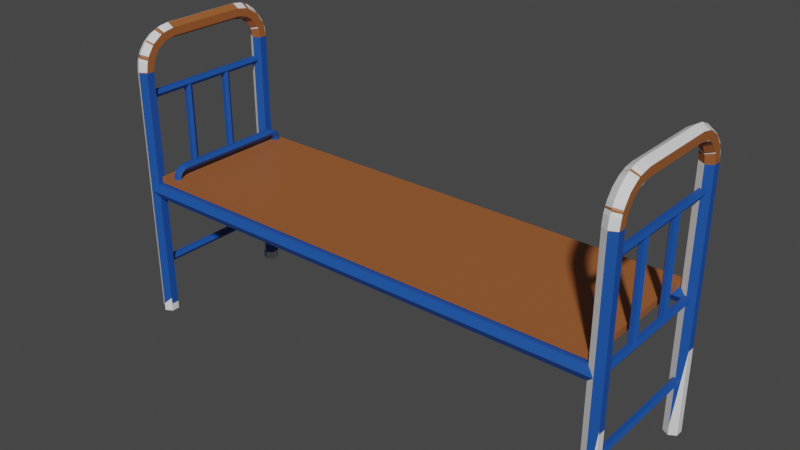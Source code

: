 # Source: Bed.blend  (saved by Blender 2.91.10; exported with 4.5.12 LTS)
import bpy
from mathutils import Matrix  # noqa: F401  (used for matrix-valued properties, if any)

bpy.ops.wm.read_factory_settings(use_empty=True)
scene = bpy.context.scene
scene.name = 'Scene'

# ---- collections
col_collection = bpy.data.collections.new('Collection'); scene.collection.children.link(col_collection)

# ---- materials (node trees are filled in below, after node groups)
mat_material_003 = bpy.data.materials.new('Material.003')
mat_material_003.use_transparent_shadow = False
mat_material_002 = bpy.data.materials.new('Material.002')
mat_material_002.use_transparent_shadow = False

# ---- material node trees
mat_material_003.use_nodes = True; mat_material_003.node_tree.nodes.clear()
_N = mat_material_003.node_tree.nodes; _L = mat_material_003.node_tree.links
n0 = _N.new('ShaderNodeBsdfPrincipled'); n0.name = 'Principled BSDF'; n0.location = (10, 300)
n0.distribution = 'GGX'
n0.subsurface_method = 'BURLEY'
n0.inputs[0].default_value = (0.3395, 0.1076, 0.02997, 1.0)
n0.inputs[3].default_value = 1.45
n0.inputs[27].default_value = (0.0, 0.0, 0.0, 1.0)
n0.inputs[28].default_value = 1.0
n1 = _N.new('ShaderNodeOutputMaterial'); n1.name = 'Material Output'; n1.location = (300, 300)
_L.new(n0.outputs[0], n1.inputs[0])
n1.is_active_output = True
mat_material_002.use_nodes = True; mat_material_002.node_tree.nodes.clear()
_N = mat_material_002.node_tree.nodes; _L = mat_material_002.node_tree.links
n0 = _N.new('ShaderNodeBsdfPrincipled'); n0.name = 'Principled BSDF'; n0.location = (10, 300)
n0.distribution = 'GGX'
n0.subsurface_method = 'BURLEY'
n0.inputs[0].default_value = (0.009455, 0.0774, 0.3686, 1.0)
n0.inputs[3].default_value = 1.45
n0.inputs[27].default_value = (0.0, 0.0, 0.0, 1.0)
n0.inputs[28].default_value = 1.0
n1 = _N.new('ShaderNodeOutputMaterial'); n1.name = 'Material Output'; n1.location = (300, 300)
_L.new(n0.outputs[0], n1.inputs[0])
n1.is_active_output = True

# ---- world
world_world = bpy.data.worlds.new('World'); scene.world = world_world
world_world.use_nodes = True; world_world.node_tree.nodes.clear()
_N = world_world.node_tree.nodes; _L = world_world.node_tree.links
n0 = _N.new('ShaderNodeOutputWorld'); n0.name = 'World Output'; n0.location = (300, 300)
n1 = _N.new('ShaderNodeBackground'); n1.name = 'Background'; n1.location = (10, 300)
n1.inputs[0].default_value = (0.05088, 0.05088, 0.05088, 1.0)
_L.new(n1.outputs[0], n0.inputs[0])
n0.is_active_output = True
world_world.color = (0.05088, 0.05088, 0.05088)
world_world.use_sun_shadow = False
world_world.sun_shadow_jitter_overblur = 0.0

# ---- meshes
me_cube_001 = bpy.data.meshes.new('Cube.001')
me_cube_001.from_pydata([(-3.0, -1.0, 0.9), (-3.0, -1.0, 0.94), (-3.0, -0.1, 0.9), (-3.0, -0.1, 0.94), (0.0, -1.0, 0.9), (0.0, -1.0, 0.94), (0.0, -0.1, 0.9), (0.0, -0.1, 0.94)], [], [(0, 1, 3, 2), (2, 3, 7, 6), (6, 7, 5, 4), (4, 5, 1, 0), (2, 6, 4, 0), (7, 3, 1, 5)])
_uv = me_cube_001.uv_layers.new(name='UVMap')
_uv.uv.foreach_set('vector', [0.375, 0.0, 0.625, 0.0, 0.625, 0.25, 0.375, 0.25, 0.375, 0.25, 0.625, 0.25, 0.625, 0.5, 0.375, 0.5, 0.375, 0.5, 0.625, 0.5, 0.625, 0.75, 0.375, 0.75, 0.375, 0.75, 0.625, 0.75, 0.625, 1.0, 0.375, 1.0, 0.125, 0.5, 0.375, 0.5, 0.375, 0.75, 0.125, 0.75, 0.625, 0.5, 0.875, 0.5, 0.875, 0.75, 0.625, 0.75])
me_cube_001.materials.append(mat_material_003)
me_cube_001.use_remesh_fix_poles = True
me_cube_001.use_remesh_preserve_attributes = False
me_cube_001.use_mirror_vertex_groups = False
me_cube_001.update()
me_cylinder = bpy.data.meshes.new('Cylinder')
me_cylinder.from_pydata([(1.149e-05, 1.0, -60.0), (-1.947e-07, 1.0, 2.0), (0.866, 0.5, -60.0), (0.866, 0.5, 2.0), (0.866, -0.5, -60.0), (0.866, -0.5, 2.0), (1.14e-05, -1.0, -60.0), (-2.821e-07, -1.0, 2.0), (-0.866, -0.5, -60.0), (-0.866, -0.5, 2.0), (-0.866, 0.5, -60.0), (-0.866, 0.5, 2.0)], [], [(0, 1, 3, 2), (2, 3, 5, 4), (4, 5, 7, 6), (6, 7, 9, 8), (3, 1, 11, 9, 7, 5), (8, 9, 11, 10), (10, 11, 1, 0), (0, 2, 4, 6, 8, 10)])
_uv = me_cylinder.uv_layers.new(name='UVMap')
_uv.uv.foreach_set('vector', [1.0, 0.5, 1.0, 1.0, 0.8333, 1.0, 0.8333, 0.5, 0.8333, 0.5, 0.8333, 1.0, 0.6667, 1.0, 0.6667, 0.5, 0.6667, 0.5, 0.6667, 1.0, 0.5, 1.0, 0.5, 0.5, 0.5, 0.5, 0.5, 1.0, 0.3333, 1.0, 0.3333, 0.5, 0.4578, 0.37, 0.25, 0.49, 0.04215, 0.37, 0.04215, 0.13, 0.25, 0.01, 0.4578, 0.13, 0.3333, 0.5, 0.3333, 1.0, 0.1667, 1.0, 0.1667, 0.5, 0.1667, 0.5, 0.1667, 1.0, -8.941e-08, 1.0, -8.941e-08, 0.5, 0.75, 0.49, 0.9578, 0.37, 0.9578, 0.13, 0.75, 0.01, 0.5422, 0.13, 0.5422, 0.37])
me_cylinder.materials.append(mat_material_002)
me_cylinder.use_remesh_fix_poles = True
me_cylinder.use_remesh_preserve_attributes = False
me_cylinder.use_mirror_vertex_groups = False
me_cylinder.update()
me_cylinder_001 = bpy.data.meshes.new('Cylinder.001')
me_cylinder_001.from_pydata([(1.149e-05, 1.0, -60.0), (-1.947e-07, 1.0, 2.0), (0.866, 0.5, -60.0), (0.866, 0.5, 2.0), (0.866, -0.5, -60.0), (0.866, -0.5, 2.0), (1.14e-05, -1.0, -60.0), (-2.821e-07, -1.0, 2.0), (-0.866, -0.5, -60.0), (-0.866, -0.5, 2.0), (-0.866, 0.5, -60.0), (-0.866, 0.5, 2.0)], [], [(0, 1, 3, 2), (2, 3, 5, 4), (4, 5, 7, 6), (6, 7, 9, 8), (3, 1, 11, 9, 7, 5), (8, 9, 11, 10), (10, 11, 1, 0), (0, 2, 4, 6, 8, 10)])
_uv = me_cylinder_001.uv_layers.new(name='UVMap')
_uv.uv.foreach_set('vector', [1.0, 0.5, 1.0, 1.0, 0.8333, 1.0, 0.8333, 0.5, 0.8333, 0.5, 0.8333, 1.0, 0.6667, 1.0, 0.6667, 0.5, 0.6667, 0.5, 0.6667, 1.0, 0.5, 1.0, 0.5, 0.5, 0.5, 0.5, 0.5, 1.0, 0.3333, 1.0, 0.3333, 0.5, 0.4578, 0.37, 0.25, 0.49, 0.04215, 0.37, 0.04215, 0.13, 0.25, 0.01, 0.4578, 0.13, 0.3333, 0.5, 0.3333, 1.0, 0.1667, 1.0, 0.1667, 0.5, 0.1667, 0.5, 0.1667, 1.0, -8.941e-08, 1.0, -8.941e-08, 0.5, 0.75, 0.49, 0.9578, 0.37, 0.9578, 0.13, 0.75, 0.01, 0.5422, 0.13, 0.5422, 0.37])
me_cylinder_001.materials.append(mat_material_002)
me_cylinder_001.use_remesh_fix_poles = True
me_cylinder_001.use_remesh_preserve_attributes = False
me_cylinder_001.use_mirror_vertex_groups = False
me_cylinder_001.update()
me_cylinder_002 = bpy.data.meshes.new('Cylinder.002')
me_cylinder_002.from_pydata([(1.301e-05, 14.0, -34.0), (0.866, 14.0, -34.5), (0.866, 14.0, -35.5), (1.397e-05, 14.0, -36.0), (-0.866, 14.0, -35.5), (-0.866, 14.0, -34.5), (1.276e-05, 14.39, -33.97), (1.25e-05, 14.78, -33.9), (0.866, 14.91, -34.38), (0.866, 15.16, -35.35), (1.35e-05, 15.29, -35.83), (-0.866, 15.16, -35.35), (-0.866, 14.91, -34.38), (1.191e-05, 15.5, -33.6), (0.866, 15.75, -34.03), (0.866, 16.25, -34.9), (1.29e-05, 16.5, -35.33), (-0.866, 16.25, -34.9), (-0.866, 15.75, -34.03), (1.123e-05, 16.12, -33.12), (0.866, 16.47, -33.47), (0.866, 17.18, -34.18), (1.215e-05, 17.54, -34.54), (-0.866, 17.18, -34.18), (-0.866, 16.47, -33.47), (1.048e-05, 16.6, -32.5), (0.866, 17.03, -32.75), (0.866, 17.9, -33.25), (1.128e-05, 18.33, -33.5), (-0.866, 17.9, -33.25), (-0.866, 17.03, -32.75), (9.66e-06, 16.9, -31.78), (0.866, 17.38, -31.91), (0.866, 18.35, -32.16), (1.03e-05, 18.83, -32.29), (-0.866, 18.35, -32.16), (-0.866, 17.38, -31.91), (8.796e-06, 17.0, -31.0), (0.866, 17.5, -31.0), (0.866, 18.5, -31.0), (9.247e-06, 19.0, -31.0), (-0.866, 18.5, -31.0), (-0.866, 17.5, -31.0), (8.796e-06, 17.0, 1.0), (0.866, 17.5, 1.0), (0.866, 18.5, 1.0), (9.247e-06, 19.0, 1.0), (-0.866, 18.5, 1.0), (-0.866, 17.5, 1.0), (-62.0, 14.0, -34.0), (-62.87, 14.0, -34.5), (-62.87, 14.0, -35.5), (-62.0, 14.0, -36.0), (-61.13, 14.0, -35.5), (-61.13, 14.0, -34.5), (-62.0, 14.39, -33.97), (-62.0, 14.78, -33.9), (-62.87, 14.91, -34.38), (-62.87, 15.16, -35.35), (-62.0, 15.29, -35.83), (-61.13, 15.16, -35.35), (-61.13, 14.91, -34.38), (-62.0, 15.5, -33.6), (-62.87, 15.75, -34.03), (-62.87, 16.25, -34.9), (-62.0, 16.5, -35.33), (-61.13, 16.25, -34.9), (-61.13, 15.75, -34.03), (-62.0, 16.12, -33.12), (-62.87, 16.47, -33.47), (-62.87, 17.18, -34.18), (-62.0, 17.54, -34.54), (-61.13, 17.18, -34.18), (-61.13, 16.47, -33.47), (-62.0, 16.6, -32.5), (-62.87, 17.03, -32.75), (-62.87, 17.9, -33.25), (-62.0, 18.33, -33.5), (-61.13, 17.9, -33.25), (-61.13, 17.03, -32.75), (-62.0, 16.9, -31.78), (-62.87, 17.38, -31.91), (-62.87, 18.35, -32.16), (-62.0, 18.83, -32.29), (-61.13, 18.35, -32.16), (-61.13, 17.38, -31.91), (-62.0, 17.0, -31.0), (-62.87, 17.5, -31.0), (-62.87, 18.5, -31.0), (-62.0, 19.0, -31.0), (-61.13, 18.5, -31.0), (-61.13, 17.5, -31.0), (-62.0, 17.0, 1.0), (-62.87, 17.5, 1.0), (-62.87, 18.5, 1.0), (-62.0, 19.0, 1.0), (-61.13, 18.5, 1.0), (-61.13, 17.5, 1.0), (1.497e-05, 4.0, -34.0), (0.866, 4.0, -34.5), (0.866, 4.0, -35.5), (1.593e-05, 4.0, -36.0), (-0.866, 4.0, -35.5), (-0.866, 4.0, -34.5), (1.462e-05, 3.608, -33.97), (1.425e-05, 3.223, -33.9), (0.866, 3.094, -34.38), (0.866, 2.835, -35.35), (1.511e-05, 2.706, -35.83), (-0.866, 2.835, -35.35), (-0.866, 3.094, -34.38), (1.346e-05, 2.5, -33.6), (0.866, 2.25, -34.03), (0.866, 1.75, -34.9), (1.418e-05, 1.5, -35.33), (-0.866, 1.75, -34.9), (-0.866, 2.25, -34.03), (1.262e-05, 1.879, -33.12), (0.866, 1.525, -33.47), (0.866, 0.8179, -34.18), (1.316e-05, 0.4644, -34.54), (-0.866, 0.8179, -34.18), (-0.866, 1.525, -33.47), (1.174e-05, 1.402, -32.5), (0.866, 0.9688, -32.75), (0.866, 0.1028, -33.25), (1.208e-05, -0.3302, -33.5), (-0.866, 0.1028, -33.25), (-0.866, 0.9688, -32.75), (1.084e-05, 1.102, -31.78), (0.866, 0.6192, -31.91), (0.866, -0.3468, -32.16), (1.096e-05, -0.8297, -32.29), (-0.866, -0.3468, -32.16), (-0.866, 0.6192, -31.91), (9.95e-06, 0.9999, -31.0), (0.866, 0.4999, -31.0), (0.866, -0.5001, -31.0), (9.863e-06, -1.0, -31.0), (-0.866, -0.5001, -31.0), (-0.866, 0.4999, -31.0), (9.95e-06, 0.9998, 1.0), (0.866, 0.4998, 1.0), (0.866, -0.5002, 1.0), (9.863e-06, -1.0, 1.0), (-0.866, -0.5002, 1.0), (-0.866, 0.4998, 1.0), (1.149e-05, 9.0, -36.0), (0.866, 9.0, -35.5), (0.866, 9.0, -34.5), (1.053e-05, 9.0, -34.0), (-0.866, 9.0, -34.5), (-0.866, 9.0, -35.5), (-62.0, 4.0, -34.0), (-62.87, 4.0, -34.5), (-62.87, 4.0, -35.5), (-62.0, 4.0, -36.0), (-61.13, 4.0, -35.5), (-61.13, 4.0, -34.5), (-62.0, 3.608, -33.97), (-62.0, 3.223, -33.9), (-62.87, 3.094, -34.38), (-62.87, 2.835, -35.35), (-62.0, 2.706, -35.83), (-61.13, 2.835, -35.35), (-61.13, 3.094, -34.38), (-62.0, 2.5, -33.6), (-62.87, 2.25, -34.03), (-62.87, 1.75, -34.9), (-62.0, 1.5, -35.33), (-61.13, 1.75, -34.9), (-61.13, 2.25, -34.03), (-62.0, 1.879, -33.12), (-62.87, 1.525, -33.47), (-62.87, 0.8179, -34.18), (-62.0, 0.4644, -34.54), (-61.13, 0.8179, -34.18), (-61.13, 1.525, -33.47), (-62.0, 1.402, -32.5), (-62.87, 0.9688, -32.75), (-62.87, 0.1028, -33.25), (-62.0, -0.3302, -33.5), (-61.13, 0.1028, -33.25), (-61.13, 0.9688, -32.75), (-62.0, 1.102, -31.78), (-62.87, 0.6192, -31.91), (-62.87, -0.3467, -32.16), (-62.0, -0.8297, -32.29), (-61.13, -0.3468, -32.16), (-61.13, 0.6192, -31.91), (-62.0, 0.9999, -31.0), (-62.87, 0.4999, -31.0), (-62.87, -0.5001, -31.0), (-62.0, -1.0, -31.0), (-61.13, -0.5001, -31.0), (-61.13, 0.4999, -31.0), (-62.0, 0.9999, 1.0), (-62.87, 0.4999, 1.0), (-62.87, -0.5001, 1.0), (-62.0, -1.0, 1.0), (-61.13, -0.5001, 1.0), (-61.13, 0.4999, 1.0), (-62.0, 9.0, -36.0), (-62.87, 9.0, -35.5), (-62.87, 9.0, -34.5), (-62.0, 9.0, -34.0), (-61.13, 9.0, -34.5), (-61.13, 9.0, -35.5)], [(7, 8), (7, 6), (56, 57), (56, 55), (105, 106), (105, 104), (160, 161), (160, 159)], [(148, 147, 3, 2), (150, 149, 1, 0), (151, 150, 0, 5), (147, 152, 4, 3), (149, 148, 2, 1), (152, 151, 5, 4), (24, 30, 29, 23), (20, 26, 25, 19), (19, 25, 30, 24), (29, 35, 34, 28), (25, 31, 36, 30), (22, 28, 27, 21), (30, 36, 35, 29), (26, 32, 31, 25), (23, 29, 28, 22), (36, 42, 41, 35), (32, 38, 37, 31), (35, 41, 40, 34), (31, 37, 42, 36), (28, 34, 33, 27), (34, 40, 39, 33), (27, 33, 32, 26), (37, 38, 44, 43), (9, 15, 14, 8), (15, 21, 20, 14), (21, 27, 26, 20), (2, 9, 8, 1), (33, 39, 38, 32), (43, 44, 45, 46, 47, 48), (42, 37, 43, 48), (40, 41, 47, 46), (38, 39, 45, 44), (41, 42, 48, 47), (39, 40, 46, 45), (16, 22, 21, 15), (17, 23, 22, 16), (18, 24, 23, 17), (13, 19, 24, 18), (14, 20, 19, 13), (10, 16, 15, 9), (11, 17, 16, 10), (12, 18, 17, 11), (7, 13, 18, 12), (3, 10, 9, 2), (4, 11, 10, 3), (5, 12, 11, 4), (0, 7, 12, 5), (1, 13, 7, 0), (14, 13, 1, 8), (203, 51, 52, 202), (205, 49, 50, 204), (206, 54, 49, 205), (202, 52, 53, 207), (204, 50, 51, 203), (207, 53, 54, 206), (73, 72, 78, 79), (69, 68, 74, 75), (68, 73, 79, 74), (78, 77, 83, 84), (74, 79, 85, 80), (71, 70, 76, 77), (79, 78, 84, 85), (75, 74, 80, 81), (72, 71, 77, 78), (85, 84, 90, 91), (81, 80, 86, 87), (84, 83, 89, 90), (80, 85, 91, 86), (77, 76, 82, 83), (83, 82, 88, 89), (76, 75, 81, 82), (86, 92, 93, 87), (58, 57, 63, 64), (64, 63, 69, 70), (70, 69, 75, 76), (51, 50, 57, 58), (82, 81, 87, 88), (92, 97, 96, 95, 94, 93), (91, 97, 92, 86), (89, 95, 96, 90), (87, 93, 94, 88), (90, 96, 97, 91), (88, 94, 95, 89), (65, 64, 70, 71), (66, 65, 71, 72), (67, 66, 72, 73), (62, 67, 73, 68), (63, 62, 68, 69), (59, 58, 64, 65), (60, 59, 65, 66), (61, 60, 66, 67), (56, 61, 67, 62), (52, 51, 58, 59), (53, 52, 59, 60), (54, 53, 60, 61), (49, 54, 61, 56), (50, 49, 56, 62), (63, 57, 50, 62), (148, 100, 101, 147), (150, 98, 99, 149), (151, 103, 98, 150), (147, 101, 102, 152), (149, 99, 100, 148), (152, 102, 103, 151), (122, 121, 127, 128), (118, 117, 123, 124), (117, 122, 128, 123), (127, 126, 132, 133), (123, 128, 134, 129), (120, 119, 125, 126), (128, 127, 133, 134), (124, 123, 129, 130), (121, 120, 126, 127), (134, 133, 139, 140), (130, 129, 135, 136), (133, 132, 138, 139), (129, 134, 140, 135), (126, 125, 131, 132), (132, 131, 137, 138), (125, 124, 130, 131), (135, 141, 142, 136), (107, 106, 112, 113), (113, 112, 118, 119), (119, 118, 124, 125), (100, 99, 106, 107), (131, 130, 136, 137), (141, 146, 145, 144, 143, 142), (140, 146, 141, 135), (138, 144, 145, 139), (136, 142, 143, 137), (139, 145, 146, 140), (137, 143, 144, 138), (114, 113, 119, 120), (115, 114, 120, 121), (116, 115, 121, 122), (111, 116, 122, 117), (112, 111, 117, 118), (108, 107, 113, 114), (109, 108, 114, 115), (110, 109, 115, 116), (105, 110, 116, 111), (101, 100, 107, 108), (102, 101, 108, 109), (103, 102, 109, 110), (98, 103, 110, 105), (99, 98, 105, 111), (112, 106, 99, 111), (203, 202, 156, 155), (205, 204, 154, 153), (206, 205, 153, 158), (202, 207, 157, 156), (204, 203, 155, 154), (207, 206, 158, 157), (177, 183, 182, 176), (173, 179, 178, 172), (172, 178, 183, 177), (182, 188, 187, 181), (178, 184, 189, 183), (175, 181, 180, 174), (183, 189, 188, 182), (179, 185, 184, 178), (176, 182, 181, 175), (189, 195, 194, 188), (185, 191, 190, 184), (188, 194, 193, 187), (184, 190, 195, 189), (181, 187, 186, 180), (187, 193, 192, 186), (180, 186, 185, 179), (190, 191, 197, 196), (162, 168, 167, 161), (168, 174, 173, 167), (174, 180, 179, 173), (155, 162, 161, 154), (186, 192, 191, 185), (196, 197, 198, 199, 200, 201), (195, 190, 196, 201), (193, 194, 200, 199), (191, 192, 198, 197), (194, 195, 201, 200), (192, 193, 199, 198), (169, 175, 174, 168), (170, 176, 175, 169), (171, 177, 176, 170), (166, 172, 177, 171), (167, 173, 172, 166), (163, 169, 168, 162), (164, 170, 169, 163), (165, 171, 170, 164), (160, 166, 171, 165), (156, 163, 162, 155), (157, 164, 163, 156), (158, 165, 164, 157), (153, 160, 165, 158), (154, 166, 160, 153), (167, 166, 154, 161)])
_uv = me_cylinder_002.uv_layers.new(name='UVMap')
_uv.uv.foreach_set('vector', [0.6667, 0.5, 0.5, 0.5, 0.5, 0.5, 0.6667, 0.5, 1.0, 0.5, 0.8333, 0.5, 0.8333, 0.5, 1.0, 0.5, 0.1667, 0.5, -8.941e-08, 0.5, -8.941e-08, 0.5, 0.1667, 0.5, 0.5, 0.5, 0.3333, 0.5, 0.3333, 0.5, 0.5, 0.5, 0.8333, 0.5, 0.6667, 0.5, 0.6667, 0.5, 0.8333, 0.5, 0.3333, 0.5, 0.1667, 0.5, 0.1667, 0.5, 0.3333, 0.5, 0.0, 0.0, 0.0, 0.0, 0.0, 0.0, 0.0, 0.0, 0.0, 0.0, 0.0, 0.0, 0.0, 0.0, 0.0, 0.0, 0.0, 0.0, 0.0, 0.0, 0.0, 0.0, 0.0, 0.0, 0.0, 0.0, 0.0, 0.0, 0.0, 0.0, 0.0, 0.0, 0.0, 0.0, 0.0, 0.0, 0.0, 0.0, 0.0, 0.0, 0.0, 0.0, 0.0, 0.0, 0.0, 0.0, 0.0, 0.0, 0.0, 0.0, 0.0, 0.0, 0.0, 0.0, 0.0, 0.0, 0.0, 0.0, 0.0, 0.0, 0.0, 0.0, 0.0, 0.0, 0.0, 0.0, 0.0, 0.0, 0.0, 0.0, 0.0, 0.0, 0.0, 0.0, 0.1667, 0.5, 0.3333, 0.5, 0.0, 0.0, 0.0, 0.0, 0.8333, 0.5, 1.0, 0.5, 0.0, 0.0, 0.0, 0.0, 0.3333, 0.5, 0.5, 0.5, 0.0, 0.0, 0.0, 0.0, -8.941e-08, 0.5, 0.1667, 0.5, 0.0, 0.0, 0.0, 0.0, 0.0, 0.0, 0.0, 0.0, 0.0, 0.0, 0.0, 0.0, 0.5, 0.5, 0.6667, 0.5, 0.0, 0.0, 0.0, 0.0, 0.0, 0.0, 0.0, 0.0, 0.0, 0.0, 1.0, 0.5, 0.8333, 0.5, 0.8333, 0.5, 1.0, 0.5, 0.0, 0.0, 0.0, 0.0, 0.0, 0.0, 0.0, 0.0, 0.0, 0.0, 0.0, 0.0, 0.0, 0.0, 0.0, 0.0, 0.0, 0.0, 0.0, 0.0, 0.0, 0.0, 0.0, 0.0, 0.6667, 0.5, 0.0, 0.0, 0.0, 0.0, 0.8333, 0.5, 0.0, 0.0, 0.6667, 0.5, 0.8333, 0.5, 0.0, 0.0, 0.75, 0.49, 0.9578, 0.37, 0.9578, 0.13, 0.75, 0.01, 0.5422, 0.13, 0.5422, 0.37, 0.1667, 0.5, -8.941e-08, 0.5, -8.941e-08, 0.5, 0.1667, 0.5, 0.5, 0.5, 0.3333, 0.5, 0.3333, 0.5, 0.5, 0.5, 0.8333, 0.5, 0.6667, 0.5, 0.6667, 0.5, 0.8333, 0.5, 0.3333, 0.5, 0.1667, 0.5, 0.1667, 0.5, 0.3333, 0.5, 0.6667, 0.5, 0.5, 0.5, 0.5, 0.5, 0.6667, 0.5, 0.0, 0.0, 0.0, 0.0, 0.0, 0.0, 0.0, 0.0, 0.0, 0.0, 0.0, 0.0, 0.0, 0.0, 0.0, 0.0, 0.0, 0.0, 0.0, 0.0, 0.0, 0.0, 0.0, 0.0, 0.0, 0.0, 0.0, 0.0, 0.0, 0.0, 0.0, 0.0, 0.0, 0.0, 0.0, 0.0, 0.0, 0.0, 0.0, 0.0, 0.0, 0.0, 0.0, 0.0, 0.0, 0.0, 0.0, 0.0, 0.0, 0.0, 0.0, 0.0, 0.0, 0.0, 0.0, 0.0, 0.0, 0.0, 0.0, 0.0, 0.0, 0.0, 0.0, 0.0, 0.0, 0.0, 0.0, 0.0, 0.0, 0.0, 0.0, 0.0, 0.5, 0.5, 0.0, 0.0, 0.0, 0.0, 0.6667, 0.5, 0.3333, 0.5, 0.0, 0.0, 0.0, 0.0, 0.5, 0.5, 0.1667, 0.5, 0.0, 0.0, 0.0, 0.0, 0.3333, 0.5, -8.941e-08, 0.5, 0.0, 0.0, 0.0, 0.0, 0.1667, 0.5, 0.8333, 0.5, 0.0, 0.0, 0.0, 0.0, -8.941e-08, 0.5, 0.0, 0.0, 0.0, 0.0, 0.8333, 0.5, 0.0, 0.0, 0.6667, 0.5, 0.6667, 0.5, 0.5, 0.5, 0.5, 0.5, 1.0, 0.5, 1.0, 0.5, 0.8333, 0.5, 0.8333, 0.5, 0.1667, 0.5, 0.1667, 0.5, -8.941e-08, 0.5, -8.941e-08, 0.5, 0.5, 0.5, 0.5, 0.5, 0.3333, 0.5, 0.3333, 0.5, 0.8333, 0.5, 0.8333, 0.5, 0.6667, 0.5, 0.6667, 0.5, 0.3333, 0.5, 0.3333, 0.5, 0.1667, 0.5, 0.1667, 0.5, 0.0, 0.0, 0.0, 0.0, 0.0, 0.0, 0.0, 0.0, 0.0, 0.0, 0.0, 0.0, 0.0, 0.0, 0.0, 0.0, 0.0, 0.0, 0.0, 0.0, 0.0, 0.0, 0.0, 0.0, 0.0, 0.0, 0.0, 0.0, 0.0, 0.0, 0.0, 0.0, 0.0, 0.0, 0.0, 0.0, 0.0, 0.0, 0.0, 0.0, 0.0, 0.0, 0.0, 0.0, 0.0, 0.0, 0.0, 0.0, 0.0, 0.0, 0.0, 0.0, 0.0, 0.0, 0.0, 0.0, 0.0, 0.0, 0.0, 0.0, 0.0, 0.0, 0.0, 0.0, 0.0, 0.0, 0.0, 0.0, 0.0, 0.0, 0.0, 0.0, 0.0, 0.0, 0.0, 0.0, 0.3333, 0.5, 0.1667, 0.5, 0.0, 0.0, 0.0, 0.0, 1.0, 0.5, 0.8333, 0.5, 0.0, 0.0, 0.0, 0.0, 0.5, 0.5, 0.3333, 0.5, 0.0, 0.0, 0.0, 0.0, 0.1667, 0.5, -8.941e-08, 0.5, 0.0, 0.0, 0.0, 0.0, 0.0, 0.0, 0.0, 0.0, 0.0, 0.0, 0.0, 0.0, 0.6667, 0.5, 0.5, 0.5, 0.0, 0.0, 0.0, 0.0, 0.0, 0.0, 0.0, 0.0, 1.0, 0.5, 1.0, 0.5, 0.8333, 0.5, 0.8333, 0.5, 0.0, 0.0, 0.0, 0.0, 0.0, 0.0, 0.0, 0.0, 0.0, 0.0, 0.0, 0.0, 0.0, 0.0, 0.0, 0.0, 0.0, 0.0, 0.0, 0.0, 0.0, 0.0, 0.0, 0.0, 0.6667, 0.5, 0.8333, 0.5, 0.0, 0.0, 0.0, 0.0, 0.0, 0.0, 0.0, 0.0, 0.8333, 0.5, 0.6667, 0.5, 0.75, 0.49, 0.5422, 0.37, 0.5422, 0.13, 0.75, 0.01, 0.9578, 0.13, 0.9578, 0.37, 0.1667, 0.5, 0.1667, 0.5, -8.941e-08, 0.5, -8.941e-08, 0.5, 0.5, 0.5, 0.5, 0.5, 0.3333, 0.5, 0.3333, 0.5, 0.8333, 0.5, 0.8333, 0.5, 0.6667, 0.5, 0.6667, 0.5, 0.3333, 0.5, 0.3333, 0.5, 0.1667, 0.5, 0.1667, 0.5, 0.6667, 0.5, 0.6667, 0.5, 0.5, 0.5, 0.5, 0.5, 0.0, 0.0, 0.0, 0.0, 0.0, 0.0, 0.0, 0.0, 0.0, 0.0, 0.0, 0.0, 0.0, 0.0, 0.0, 0.0, 0.0, 0.0, 0.0, 0.0, 0.0, 0.0, 0.0, 0.0, 0.0, 0.0, 0.0, 0.0, 0.0, 0.0, 0.0, 0.0, 0.0, 0.0, 0.0, 0.0, 0.0, 0.0, 0.0, 0.0, 0.0, 0.0, 0.0, 0.0, 0.0, 0.0, 0.0, 0.0, 0.0, 0.0, 0.0, 0.0, 0.0, 0.0, 0.0, 0.0, 0.0, 0.0, 0.0, 0.0, 0.0, 0.0, 0.0, 0.0, 0.0, 0.0, 0.0, 0.0, 0.0, 0.0, 0.0, 0.0, 0.5, 0.5, 0.6667, 0.5, 0.0, 0.0, 0.0, 0.0, 0.3333, 0.5, 0.5, 0.5, 0.0, 0.0, 0.0, 0.0, 0.1667, 0.5, 0.3333, 0.5, 0.0, 0.0, 0.0, 0.0, -8.941e-08, 0.5, 0.1667, 0.5, 0.0, 0.0, 0.0, 0.0, 0.8333, 0.5, -8.941e-08, 0.5, 0.0, 0.0, 0.0, 0.0, 0.0, 0.0, 0.0, 0.0, 0.8333, 0.5, 0.0, 0.0, 0.6667, 0.5, 0.6667, 0.5, 0.5, 0.5, 0.5, 0.5, 1.0, 0.5, 1.0, 0.5, 0.8333, 0.5, 0.8333, 0.5, 0.1667, 0.5, 0.1667, 0.5, -8.941e-08, 0.5, -8.941e-08, 0.5, 0.5, 0.5, 0.5, 0.5, 0.3333, 0.5, 0.3333, 0.5, 0.8333, 0.5, 0.8333, 0.5, 0.6667, 0.5, 0.6667, 0.5, 0.3333, 0.5, 0.3333, 0.5, 0.1667, 0.5, 0.1667, 0.5, 0.0, 0.0, 0.0, 0.0, 0.0, 0.0, 0.0, 0.0, 0.0, 0.0, 0.0, 0.0, 0.0, 0.0, 0.0, 0.0, 0.0, 0.0, 0.0, 0.0, 0.0, 0.0, 0.0, 0.0, 0.0, 0.0, 0.0, 0.0, 0.0, 0.0, 0.0, 0.0, 0.0, 0.0, 0.0, 0.0, 0.0, 0.0, 0.0, 0.0, 0.0, 0.0, 0.0, 0.0, 0.0, 0.0, 0.0, 0.0, 0.0, 0.0, 0.0, 0.0, 0.0, 0.0, 0.0, 0.0, 0.0, 0.0, 0.0, 0.0, 0.0, 0.0, 0.0, 0.0, 0.0, 0.0, 0.0, 0.0, 0.0, 0.0, 0.0, 0.0, 0.0, 0.0, 0.0, 0.0, 0.3333, 0.5, 0.1667, 0.5, 0.0, 0.0, 0.0, 0.0, 1.0, 0.5, 0.8333, 0.5, 0.0, 0.0, 0.0, 0.0, 0.5, 0.5, 0.3333, 0.5, 0.0, 0.0, 0.0, 0.0, 0.1667, 0.5, -8.941e-08, 0.5, 0.0, 0.0, 0.0, 0.0, 0.0, 0.0, 0.0, 0.0, 0.0, 0.0, 0.0, 0.0, 0.6667, 0.5, 0.5, 0.5, 0.0, 0.0, 0.0, 0.0, 0.0, 0.0, 0.0, 0.0, 1.0, 0.5, 1.0, 0.5, 0.8333, 0.5, 0.8333, 0.5, 0.0, 0.0, 0.0, 0.0, 0.0, 0.0, 0.0, 0.0, 0.0, 0.0, 0.0, 0.0, 0.0, 0.0, 0.0, 0.0, 0.0, 0.0, 0.0, 0.0, 0.0, 0.0, 0.0, 0.0, 0.6667, 0.5, 0.8333, 0.5, 0.0, 0.0, 0.0, 0.0, 0.0, 0.0, 0.0, 0.0, 0.8333, 0.5, 0.6667, 0.5, 0.75, 0.49, 0.5422, 0.37, 0.5422, 0.13, 0.75, 0.01, 0.9578, 0.13, 0.9578, 0.37, 0.1667, 0.5, 0.1667, 0.5, -8.941e-08, 0.5, -8.941e-08, 0.5, 0.5, 0.5, 0.5, 0.5, 0.3333, 0.5, 0.3333, 0.5, 0.8333, 0.5, 0.8333, 0.5, 0.6667, 0.5, 0.6667, 0.5, 0.3333, 0.5, 0.3333, 0.5, 0.1667, 0.5, 0.1667, 0.5, 0.6667, 0.5, 0.6667, 0.5, 0.5, 0.5, 0.5, 0.5, 0.0, 0.0, 0.0, 0.0, 0.0, 0.0, 0.0, 0.0, 0.0, 0.0, 0.0, 0.0, 0.0, 0.0, 0.0, 0.0, 0.0, 0.0, 0.0, 0.0, 0.0, 0.0, 0.0, 0.0, 0.0, 0.0, 0.0, 0.0, 0.0, 0.0, 0.0, 0.0, 0.0, 0.0, 0.0, 0.0, 0.0, 0.0, 0.0, 0.0, 0.0, 0.0, 0.0, 0.0, 0.0, 0.0, 0.0, 0.0, 0.0, 0.0, 0.0, 0.0, 0.0, 0.0, 0.0, 0.0, 0.0, 0.0, 0.0, 0.0, 0.0, 0.0, 0.0, 0.0, 0.0, 0.0, 0.0, 0.0, 0.0, 0.0, 0.0, 0.0, 0.5, 0.5, 0.6667, 0.5, 0.0, 0.0, 0.0, 0.0, 0.3333, 0.5, 0.5, 0.5, 0.0, 0.0, 0.0, 0.0, 0.1667, 0.5, 0.3333, 0.5, 0.0, 0.0, 0.0, 0.0, -8.941e-08, 0.5, 0.1667, 0.5, 0.0, 0.0, 0.0, 0.0, 0.8333, 0.5, -8.941e-08, 0.5, 0.0, 0.0, 0.0, 0.0, 0.0, 0.0, 0.0, 0.0, 0.8333, 0.5, 0.0, 0.0, 0.6667, 0.5, 0.5, 0.5, 0.5, 0.5, 0.6667, 0.5, 1.0, 0.5, 0.8333, 0.5, 0.8333, 0.5, 1.0, 0.5, 0.1667, 0.5, -8.941e-08, 0.5, -8.941e-08, 0.5, 0.1667, 0.5, 0.5, 0.5, 0.3333, 0.5, 0.3333, 0.5, 0.5, 0.5, 0.8333, 0.5, 0.6667, 0.5, 0.6667, 0.5, 0.8333, 0.5, 0.3333, 0.5, 0.1667, 0.5, 0.1667, 0.5, 0.3333, 0.5, 0.0, 0.0, 0.0, 0.0, 0.0, 0.0, 0.0, 0.0, 0.0, 0.0, 0.0, 0.0, 0.0, 0.0, 0.0, 0.0, 0.0, 0.0, 0.0, 0.0, 0.0, 0.0, 0.0, 0.0, 0.0, 0.0, 0.0, 0.0, 0.0, 0.0, 0.0, 0.0, 0.0, 0.0, 0.0, 0.0, 0.0, 0.0, 0.0, 0.0, 0.0, 0.0, 0.0, 0.0, 0.0, 0.0, 0.0, 0.0, 0.0, 0.0, 0.0, 0.0, 0.0, 0.0, 0.0, 0.0, 0.0, 0.0, 0.0, 0.0, 0.0, 0.0, 0.0, 0.0, 0.0, 0.0, 0.0, 0.0, 0.0, 0.0, 0.0, 0.0, 0.0, 0.0, 0.1667, 0.5, 0.3333, 0.5, 0.0, 0.0, 0.0, 0.0, 0.8333, 0.5, 1.0, 0.5, 0.0, 0.0, 0.0, 0.0, 0.3333, 0.5, 0.5, 0.5, 0.0, 0.0, 0.0, 0.0, -8.941e-08, 0.5, 0.1667, 0.5, 0.0, 0.0, 0.0, 0.0, 0.0, 0.0, 0.0, 0.0, 0.0, 0.0, 0.0, 0.0, 0.5, 0.5, 0.6667, 0.5, 0.0, 0.0, 0.0, 0.0, 0.0, 0.0, 0.0, 0.0, 0.0, 0.0, 1.0, 0.5, 0.8333, 0.5, 0.8333, 0.5, 1.0, 0.5, 0.0, 0.0, 0.0, 0.0, 0.0, 0.0, 0.0, 0.0, 0.0, 0.0, 0.0, 0.0, 0.0, 0.0, 0.0, 0.0, 0.0, 0.0, 0.0, 0.0, 0.0, 0.0, 0.0, 0.0, 0.6667, 0.5, 0.0, 0.0, 0.0, 0.0, 0.8333, 0.5, 0.0, 0.0, 0.6667, 0.5, 0.8333, 0.5, 0.0, 0.0, 0.75, 0.49, 0.9578, 0.37, 0.9578, 0.13, 0.75, 0.01, 0.5422, 0.13, 0.5422, 0.37, 0.1667, 0.5, -8.941e-08, 0.5, -8.941e-08, 0.5, 0.1667, 0.5, 0.5, 0.5, 0.3333, 0.5, 0.3333, 0.5, 0.5, 0.5, 0.8333, 0.5, 0.6667, 0.5, 0.6667, 0.5, 0.8333, 0.5, 0.3333, 0.5, 0.1667, 0.5, 0.1667, 0.5, 0.3333, 0.5, 0.6667, 0.5, 0.5, 0.5, 0.5, 0.5, 0.6667, 0.5, 0.0, 0.0, 0.0, 0.0, 0.0, 0.0, 0.0, 0.0, 0.0, 0.0, 0.0, 0.0, 0.0, 0.0, 0.0, 0.0, 0.0, 0.0, 0.0, 0.0, 0.0, 0.0, 0.0, 0.0, 0.0, 0.0, 0.0, 0.0, 0.0, 0.0, 0.0, 0.0, 0.0, 0.0, 0.0, 0.0, 0.0, 0.0, 0.0, 0.0, 0.0, 0.0, 0.0, 0.0, 0.0, 0.0, 0.0, 0.0, 0.0, 0.0, 0.0, 0.0, 0.0, 0.0, 0.0, 0.0, 0.0, 0.0, 0.0, 0.0, 0.0, 0.0, 0.0, 0.0, 0.0, 0.0, 0.0, 0.0, 0.0, 0.0, 0.0, 0.0, 0.5, 0.5, 0.0, 0.0, 0.0, 0.0, 0.6667, 0.5, 0.3333, 0.5, 0.0, 0.0, 0.0, 0.0, 0.5, 0.5, 0.1667, 0.5, 0.0, 0.0, 0.0, 0.0, 0.3333, 0.5, -8.941e-08, 0.5, 0.0, 0.0, 0.0, 0.0, 0.1667, 0.5, 0.8333, 0.5, 0.0, 0.0, 0.0, 0.0, -8.941e-08, 0.5, 0.0, 0.0, 0.0, 0.0, 0.8333, 0.5, 0.0, 0.0])
me_cylinder_002.use_remesh_fix_poles = True
me_cylinder_002.use_remesh_preserve_attributes = False
me_cylinder_002.use_mirror_vertex_groups = False
me_cylinder_002.update()
me_cylinder_003 = bpy.data.meshes.new('Cylinder.003')
me_cylinder_003.from_pydata([(1.129e-05, 1.0, -18.0), (0.0, 1.0, 1.192e-07), (0.866, 0.5, -18.0), (0.866, 0.5, 1.192e-07), (0.866, -0.5, -18.0), (0.866, -0.5, 1.192e-07), (1.121e-05, -1.0, -18.0), (-8.742e-08, -1.0, 1.192e-07), (-0.866, -0.5, -18.0), (-0.866, -0.5, 1.192e-07), (-0.866, 0.5, -18.0), (-0.866, 0.5, 1.192e-07)], [], [(0, 1, 3, 2), (2, 3, 5, 4), (4, 5, 7, 6), (6, 7, 9, 8), (3, 1, 11, 9, 7, 5), (8, 9, 11, 10), (10, 11, 1, 0), (0, 2, 4, 6, 8, 10)])
_uv = me_cylinder_003.uv_layers.new(name='UVMap')
_uv.uv.foreach_set('vector', [1.0, 0.5, 1.0, 1.0, 0.8333, 1.0, 0.8333, 0.5, 0.8333, 0.5, 0.8333, 1.0, 0.6667, 1.0, 0.6667, 0.5, 0.6667, 0.5, 0.6667, 1.0, 0.5, 1.0, 0.5, 0.5, 0.5, 0.5, 0.5, 1.0, 0.3333, 1.0, 0.3333, 0.5, 0.4578, 0.37, 0.25, 0.49, 0.04215, 0.37, 0.04215, 0.13, 0.25, 0.01, 0.4578, 0.13, 0.3333, 0.5, 0.3333, 1.0, 0.1667, 1.0, 0.1667, 0.5, 0.1667, 0.5, 0.1667, 1.0, -8.941e-08, 1.0, -8.941e-08, 0.5, 0.75, 0.49, 0.9578, 0.37, 0.9578, 0.13, 0.75, 0.01, 0.5422, 0.13, 0.5422, 0.37])
me_cylinder_003.materials.append(mat_material_002)
me_cylinder_003.use_remesh_fix_poles = True
me_cylinder_003.use_remesh_preserve_attributes = False
me_cylinder_003.use_mirror_vertex_groups = False
me_cylinder_003.update()
me_cylinder_004 = bpy.data.meshes.new('Cylinder.004')
me_cylinder_004.from_pydata([(1.129e-05, 1.0, -18.0), (0.0, 1.0, 1.192e-07), (0.866, 0.5, -18.0), (0.866, 0.5, 1.192e-07), (0.866, -0.5, -18.0), (0.866, -0.5, 1.192e-07), (1.121e-05, -1.0, -18.0), (-8.742e-08, -1.0, 1.192e-07), (-0.866, -0.5, -18.0), (-0.866, -0.5, 1.192e-07), (-0.866, 0.5, -18.0), (-0.866, 0.5, 1.192e-07)], [], [(0, 1, 3, 2), (2, 3, 5, 4), (4, 5, 7, 6), (6, 7, 9, 8), (3, 1, 11, 9, 7, 5), (8, 9, 11, 10), (10, 11, 1, 0), (0, 2, 4, 6, 8, 10)])
_uv = me_cylinder_004.uv_layers.new(name='UVMap')
_uv.uv.foreach_set('vector', [1.0, 0.5, 1.0, 1.0, 0.8333, 1.0, 0.8333, 0.5, 0.8333, 0.5, 0.8333, 1.0, 0.6667, 1.0, 0.6667, 0.5, 0.6667, 0.5, 0.6667, 1.0, 0.5, 1.0, 0.5, 0.5, 0.5, 0.5, 0.5, 1.0, 0.3333, 1.0, 0.3333, 0.5, 0.4578, 0.37, 0.25, 0.49, 0.04215, 0.37, 0.04215, 0.13, 0.25, 0.01, 0.4578, 0.13, 0.3333, 0.5, 0.3333, 1.0, 0.1667, 1.0, 0.1667, 0.5, 0.1667, 0.5, 0.1667, 1.0, -8.941e-08, 1.0, -8.941e-08, 0.5, 0.75, 0.49, 0.9578, 0.37, 0.9578, 0.13, 0.75, 0.01, 0.5422, 0.13, 0.5422, 0.37])
me_cylinder_004.materials.append(mat_material_002)
me_cylinder_004.use_remesh_fix_poles = True
me_cylinder_004.use_remesh_preserve_attributes = False
me_cylinder_004.use_mirror_vertex_groups = False
me_cylinder_004.update()
me_cylinder_006 = bpy.data.meshes.new('Cylinder.006')
me_cylinder_006.from_pydata([(1.129e-05, 1.0, -18.0), (0.0, 1.0, 1.192e-07), (0.866, 0.5, -18.0), (0.866, 0.5, 1.192e-07), (0.866, -0.5, -18.0), (0.866, -0.5, 1.192e-07), (1.121e-05, -1.0, -18.0), (-8.742e-08, -1.0, 1.192e-07), (-0.866, -0.5, -18.0), (-0.866, -0.5, 1.192e-07), (-0.866, 0.5, -18.0), (-0.866, 0.5, 1.192e-07)], [], [(0, 1, 3, 2), (2, 3, 5, 4), (4, 5, 7, 6), (6, 7, 9, 8), (3, 1, 11, 9, 7, 5), (8, 9, 11, 10), (10, 11, 1, 0), (0, 2, 4, 6, 8, 10)])
_uv = me_cylinder_006.uv_layers.new(name='UVMap')
_uv.uv.foreach_set('vector', [1.0, 0.5, 1.0, 1.0, 0.8333, 1.0, 0.8333, 0.5, 0.8333, 0.5, 0.8333, 1.0, 0.6667, 1.0, 0.6667, 0.5, 0.6667, 0.5, 0.6667, 1.0, 0.5, 1.0, 0.5, 0.5, 0.5, 0.5, 0.5, 1.0, 0.3333, 1.0, 0.3333, 0.5, 0.4578, 0.37, 0.25, 0.49, 0.04215, 0.37, 0.04215, 0.13, 0.25, 0.01, 0.4578, 0.13, 0.3333, 0.5, 0.3333, 1.0, 0.1667, 1.0, 0.1667, 0.5, 0.1667, 0.5, 0.1667, 1.0, -8.941e-08, 1.0, -8.941e-08, 0.5, 0.75, 0.49, 0.9578, 0.37, 0.9578, 0.13, 0.75, 0.01, 0.5422, 0.13, 0.5422, 0.37])
me_cylinder_006.materials.append(mat_material_002)
me_cylinder_006.use_remesh_fix_poles = True
me_cylinder_006.use_remesh_preserve_attributes = False
me_cylinder_006.use_mirror_vertex_groups = False
me_cylinder_006.update()
me_cylinder_007 = bpy.data.meshes.new('Cylinder.007')
me_cylinder_007.from_pydata([(1.129e-05, 1.0, -18.0), (0.0, 1.0, 1.192e-07), (0.866, 0.5, -18.0), (0.866, 0.5, 1.192e-07), (0.866, -0.5, -18.0), (0.866, -0.5, 1.192e-07), (1.121e-05, -1.0, -18.0), (-8.742e-08, -1.0, 1.192e-07), (-0.866, -0.5, -18.0), (-0.866, -0.5, 1.192e-07), (-0.866, 0.5, -18.0), (-0.866, 0.5, 1.192e-07)], [], [(0, 1, 3, 2), (2, 3, 5, 4), (4, 5, 7, 6), (6, 7, 9, 8), (3, 1, 11, 9, 7, 5), (8, 9, 11, 10), (10, 11, 1, 0), (0, 2, 4, 6, 8, 10)])
_uv = me_cylinder_007.uv_layers.new(name='UVMap')
_uv.uv.foreach_set('vector', [1.0, 0.5, 1.0, 1.0, 0.8333, 1.0, 0.8333, 0.5, 0.8333, 0.5, 0.8333, 1.0, 0.6667, 1.0, 0.6667, 0.5, 0.6667, 0.5, 0.6667, 1.0, 0.5, 1.0, 0.5, 0.5, 0.5, 0.5, 0.5, 1.0, 0.3333, 1.0, 0.3333, 0.5, 0.4578, 0.37, 0.25, 0.49, 0.04215, 0.37, 0.04215, 0.13, 0.25, 0.01, 0.4578, 0.13, 0.3333, 0.5, 0.3333, 1.0, 0.1667, 1.0, 0.1667, 0.5, 0.1667, 0.5, 0.1667, 1.0, -8.941e-08, 1.0, -8.941e-08, 0.5, 0.75, 0.49, 0.9578, 0.37, 0.9578, 0.13, 0.75, 0.01, 0.5422, 0.13, 0.5422, 0.37])
me_cylinder_007.materials.append(mat_material_002)
me_cylinder_007.use_remesh_fix_poles = True
me_cylinder_007.use_remesh_preserve_attributes = False
me_cylinder_007.use_mirror_vertex_groups = False
me_cylinder_007.update()
me_cylinder_008 = bpy.data.meshes.new('Cylinder.008')
me_cylinder_008.from_pydata([(1.129e-05, 1.0, -18.0), (0.0, 1.0, 1.192e-07), (0.866, 0.5, -18.0), (0.866, 0.5, 1.192e-07), (0.866, -0.5, -18.0), (0.866, -0.5, 1.192e-07), (1.121e-05, -1.0, -18.0), (-8.742e-08, -1.0, 1.192e-07), (-0.866, -0.5, -18.0), (-0.866, -0.5, 1.192e-07), (-0.866, 0.5, -18.0), (-0.866, 0.5, 1.192e-07)], [], [(0, 1, 3, 2), (2, 3, 5, 4), (4, 5, 7, 6), (6, 7, 9, 8), (3, 1, 11, 9, 7, 5), (8, 9, 11, 10), (10, 11, 1, 0), (0, 2, 4, 6, 8, 10)])
_uv = me_cylinder_008.uv_layers.new(name='UVMap')
_uv.uv.foreach_set('vector', [1.0, 0.5, 1.0, 1.0, 0.8333, 1.0, 0.8333, 0.5, 0.8333, 0.5, 0.8333, 1.0, 0.6667, 1.0, 0.6667, 0.5, 0.6667, 0.5, 0.6667, 1.0, 0.5, 1.0, 0.5, 0.5, 0.5, 0.5, 0.5, 1.0, 0.3333, 1.0, 0.3333, 0.5, 0.4578, 0.37, 0.25, 0.49, 0.04215, 0.37, 0.04215, 0.13, 0.25, 0.01, 0.4578, 0.13, 0.3333, 0.5, 0.3333, 1.0, 0.1667, 1.0, 0.1667, 0.5, 0.1667, 0.5, 0.1667, 1.0, -8.941e-08, 1.0, -8.941e-08, 0.5, 0.75, 0.49, 0.9578, 0.37, 0.9578, 0.13, 0.75, 0.01, 0.5422, 0.13, 0.5422, 0.37])
me_cylinder_008.materials.append(mat_material_002)
me_cylinder_008.use_remesh_fix_poles = True
me_cylinder_008.use_remesh_preserve_attributes = False
me_cylinder_008.use_mirror_vertex_groups = False
me_cylinder_008.update()
me_cylinder_009 = bpy.data.meshes.new('Cylinder.009')
me_cylinder_009.from_pydata([(1.129e-05, 1.0, -18.0), (0.0, 1.0, 1.192e-07), (0.866, 0.5, -18.0), (0.866, 0.5, 1.192e-07), (0.866, -0.5, -18.0), (0.866, -0.5, 1.192e-07), (1.121e-05, -1.0, -18.0), (-8.742e-08, -1.0, 1.192e-07), (-0.866, -0.5, -18.0), (-0.866, -0.5, 1.192e-07), (-0.866, 0.5, -18.0), (-0.866, 0.5, 1.192e-07)], [], [(0, 1, 3, 2), (2, 3, 5, 4), (4, 5, 7, 6), (6, 7, 9, 8), (3, 1, 11, 9, 7, 5), (8, 9, 11, 10), (10, 11, 1, 0), (0, 2, 4, 6, 8, 10)])
_uv = me_cylinder_009.uv_layers.new(name='UVMap')
_uv.uv.foreach_set('vector', [1.0, 0.5, 1.0, 1.0, 0.8333, 1.0, 0.8333, 0.5, 0.8333, 0.5, 0.8333, 1.0, 0.6667, 1.0, 0.6667, 0.5, 0.6667, 0.5, 0.6667, 1.0, 0.5, 1.0, 0.5, 0.5, 0.5, 0.5, 0.5, 1.0, 0.3333, 1.0, 0.3333, 0.5, 0.4578, 0.37, 0.25, 0.49, 0.04215, 0.37, 0.04215, 0.13, 0.25, 0.01, 0.4578, 0.13, 0.3333, 0.5, 0.3333, 1.0, 0.1667, 1.0, 0.1667, 0.5, 0.1667, 0.5, 0.1667, 1.0, -8.941e-08, 1.0, -8.941e-08, 0.5, 0.75, 0.49, 0.9578, 0.37, 0.9578, 0.13, 0.75, 0.01, 0.5422, 0.13, 0.5422, 0.37])
me_cylinder_009.materials.append(mat_material_002)
me_cylinder_009.use_remesh_fix_poles = True
me_cylinder_009.use_remesh_preserve_attributes = False
me_cylinder_009.use_mirror_vertex_groups = False
me_cylinder_009.update()
me_cylinder_005 = bpy.data.meshes.new('Cylinder.005')
me_cylinder_005.from_pydata([(0.0, 1.0, -1.0), (0.0, 1.0, 31.0), (0.866, 0.5, -1.0), (0.866, 0.5, 31.0), (0.866, -0.5, -1.0), (0.866, -0.5, 31.0), (-8.742e-08, -1.0, -1.0), (-8.742e-08, -1.0, 31.0), (-0.866, -0.5, -1.0), (-0.866, -0.5, 31.0), (-0.866, 0.5, -1.0), (-0.866, 0.5, 31.0), (3.815e-06, 0.6194, 32.91), (0.866, 0.1575, 32.72), (0.866, -0.7664, 32.34), (3.727e-06, -1.228, 32.15), (-0.866, -0.7664, 32.34), (-0.866, 0.1575, 32.72), (7.629e-06, -0.4645, 34.54), (0.866, -0.818, 34.18), (0.866, -1.525, 33.47), (7.542e-06, -1.879, 33.12), (-0.866, -1.525, 33.47), (-0.866, -0.818, 34.18), (1.144e-05, -2.087, 35.62), (0.866, -2.278, 35.16), (0.866, -2.661, 34.23), (1.136e-05, -2.852, 33.77), (-0.866, -2.661, 34.23), (-0.866, -2.278, 35.16), (1.526e-05, -4.0, 36.0), (0.866, -4.0, 35.5), (0.866, -4.0, 34.5), (1.517e-05, -4.0, 34.0), (-0.866, -4.0, 34.5), (-0.866, -4.0, 35.5), (0.866, -9.0, 35.5), (1.526e-05, -9.0, 36.0), (0.866, -9.0, 34.5), (1.517e-05, -9.0, 34.0), (-0.866, -9.0, 34.5), (-0.866, -9.0, 35.5)], [], [(0, 1, 3, 2), (2, 3, 5, 4), (4, 5, 7, 6), (6, 7, 9, 8), (7, 5, 14, 15), (8, 9, 11, 10), (10, 11, 1, 0), (0, 2, 4, 6, 8, 10), (16, 15, 21, 22), (1, 11, 17, 12), (9, 7, 15, 16), (5, 3, 13, 14), (11, 9, 16, 17), (3, 1, 12, 13), (21, 20, 26, 27), (14, 13, 19, 20), (17, 16, 22, 23), (15, 14, 20, 21), (13, 12, 18, 19), (12, 17, 23, 18), (26, 25, 31, 32), (19, 18, 24, 25), (18, 23, 29, 24), (22, 21, 27, 28), (20, 19, 25, 26), (23, 22, 28, 29), (31, 30, 37, 36), (29, 28, 34, 35), (27, 26, 32, 33), (25, 24, 30, 31), (24, 29, 35, 30), (28, 27, 33, 34), (36, 37, 41, 40, 39, 38), (30, 35, 41, 37), (34, 33, 39, 40), (32, 31, 36, 38), (35, 34, 40, 41), (33, 32, 38, 39)])
me_cylinder_005.polygons.foreach_set('material_index', [0, 0, 0, 0, 1, 0, 0, 0, 1, 1, 1, 1, 1, 1, 1, 1, 1, 1, 1, 1, 1, 1, 1, 1, 1, 1, 1, 1, 1, 1, 1, 1, 1, 1, 1, 1, 1, 1])
_uv = me_cylinder_005.uv_layers.new(name='UVMap')
_uv.uv.foreach_set('vector', [1.0, 0.5, 1.0, 1.0, 0.8333, 1.0, 0.8333, 0.5, 0.8333, 0.5, 0.8333, 1.0, 0.6667, 1.0, 0.6667, 0.5, 0.6667, 0.5, 0.6667, 1.0, 0.5, 1.0, 0.5, 0.5, 0.5, 0.5, 0.5, 1.0, 0.3333, 1.0, 0.3333, 0.5, 0.5, 1.0, 0.6667, 1.0, 0.6667, 1.0, 0.5, 1.0, 0.3333, 0.5, 0.3333, 1.0, 0.1667, 1.0, 0.1667, 0.5, 0.1667, 0.5, 0.1667, 1.0, -8.941e-08, 1.0, -8.941e-08, 0.5, 0.75, 0.49, 0.9578, 0.37, 0.9578, 0.13, 0.75, 0.01, 0.5422, 0.13, 0.5422, 0.37, 0.3333, 1.0, 0.5, 1.0, 0.5, 1.0, 0.3333, 1.0, -8.941e-08, 1.0, 0.1667, 1.0, 0.1667, 1.0, -8.941e-08, 1.0, 0.3333, 1.0, 0.5, 1.0, 0.5, 1.0, 0.3333, 1.0, 0.6667, 1.0, 0.8333, 1.0, 0.8333, 1.0, 0.6667, 1.0, 0.1667, 1.0, 0.3333, 1.0, 0.3333, 1.0, 0.1667, 1.0, 0.8333, 1.0, 1.0, 1.0, 1.0, 1.0, 0.8333, 1.0, 0.5, 1.0, 0.6667, 1.0, 0.6667, 1.0, 0.5, 1.0, 0.6667, 1.0, 0.8333, 1.0, 0.8333, 1.0, 0.6667, 1.0, 0.1667, 1.0, 0.3333, 1.0, 0.3333, 1.0, 0.1667, 1.0, 0.5, 1.0, 0.6667, 1.0, 0.6667, 1.0, 0.5, 1.0, 0.8333, 1.0, 1.0, 1.0, 1.0, 1.0, 0.8333, 1.0, -8.941e-08, 1.0, 0.1667, 1.0, 0.1667, 1.0, -8.941e-08, 1.0, 0.6667, 1.0, 0.8333, 1.0, 0.8333, 1.0, 0.6667, 1.0, 0.8333, 1.0, 1.0, 1.0, 1.0, 1.0, 0.8333, 1.0, -8.941e-08, 1.0, 0.1667, 1.0, 0.1667, 1.0, -8.941e-08, 1.0, 0.3333, 1.0, 0.5, 1.0, 0.5, 1.0, 0.3333, 1.0, 0.6667, 1.0, 0.8333, 1.0, 0.8333, 1.0, 0.6667, 1.0, 0.1667, 1.0, 0.3333, 1.0, 0.3333, 1.0, 0.1667, 1.0, 0.8333, 1.0, 1.0, 1.0, 1.0, 1.0, 0.8333, 1.0, 0.1667, 1.0, 0.3333, 1.0, 0.3333, 1.0, 0.1667, 1.0, 0.5, 1.0, 0.6667, 1.0, 0.6667, 1.0, 0.5, 1.0, 0.8333, 1.0, 1.0, 1.0, 1.0, 1.0, 0.8333, 1.0, -8.941e-08, 1.0, 0.1667, 1.0, 0.1667, 1.0, -8.941e-08, 1.0, 0.3333, 1.0, 0.5, 1.0, 0.5, 1.0, 0.3333, 1.0, 0.4578, 0.37, 0.25, 0.49, 0.04215, 0.37, 0.04215, 0.13, 0.25, 0.01, 0.4578, 0.13, -8.941e-08, 1.0, 0.1667, 1.0, 0.1667, 1.0, -8.941e-08, 1.0, 0.3333, 1.0, 0.5, 1.0, 0.5, 1.0, 0.3333, 1.0, 0.6667, 1.0, 0.8333, 1.0, 0.8333, 1.0, 0.6667, 1.0, 0.1667, 1.0, 0.3333, 1.0, 0.3333, 1.0, 0.1667, 1.0, 0.5, 1.0, 0.6667, 1.0, 0.6667, 1.0, 0.5, 1.0])
me_cylinder_005.materials.append(mat_material_002)
me_cylinder_005.materials.append(mat_material_003)
me_cylinder_005.use_remesh_fix_poles = True
me_cylinder_005.use_remesh_preserve_attributes = False
me_cylinder_005.use_mirror_vertex_groups = False
me_cylinder_005.update()
me_plane = bpy.data.meshes.new('Plane')
me_plane.from_pydata([(-1.0, -1.0, 0.0), (1.0, -1.0, 0.0), (-1.0, 1.0, 0.0), (1.0, 1.0, 0.0)], [], [(0, 1, 3, 2)])
_uv = me_plane.uv_layers.new(name='UVMap')
_uv.uv.foreach_set('vector', [0.0, 0.0, 1.0, 0.0, 1.0, 1.0, 0.0, 1.0])
me_plane.use_remesh_fix_poles = True
me_plane.use_remesh_preserve_attributes = False
me_plane.use_mirror_vertex_groups = False
me_plane.update()
me_cylinder_010 = bpy.data.meshes.new('Cylinder.010')
me_cylinder_010.from_pydata([(1.22e-05, 1.0, -12.0), (0.0, 1.0, 1.192e-07), (0.866, 0.5, -12.0), (0.866, 0.5, 1.192e-07), (0.866, -0.5, -12.0), (0.866, -0.5, 1.192e-07), (1.211e-05, -1.0, -12.0), (-8.742e-08, -1.0, 1.192e-07), (-0.866, -0.5, -12.0), (-0.866, -0.5, 1.192e-07), (-0.866, 0.5, -12.0), (-0.866, 0.5, 1.192e-07)], [], [(0, 1, 3, 2), (2, 3, 5, 4), (4, 5, 7, 6), (6, 7, 9, 8), (3, 1, 11, 9, 7, 5), (8, 9, 11, 10), (10, 11, 1, 0), (0, 2, 4, 6, 8, 10)])
_uv = me_cylinder_010.uv_layers.new(name='UVMap')
_uv.uv.foreach_set('vector', [1.0, 0.5, 1.0, 1.0, 0.8333, 1.0, 0.8333, 0.5, 0.8333, 0.5, 0.8333, 1.0, 0.6667, 1.0, 0.6667, 0.5, 0.6667, 0.5, 0.6667, 1.0, 0.5, 1.0, 0.5, 0.5, 0.5, 0.5, 0.5, 1.0, 0.3333, 1.0, 0.3333, 0.5, 0.4578, 0.37, 0.25, 0.49, 0.04215, 0.37, 0.04215, 0.13, 0.25, 0.01, 0.4578, 0.13, 0.3333, 0.5, 0.3333, 1.0, 0.1667, 1.0, 0.1667, 0.5, 0.1667, 0.5, 0.1667, 1.0, -8.941e-08, 1.0, -8.941e-08, 0.5, 0.75, 0.49, 0.9578, 0.37, 0.9578, 0.13, 0.75, 0.01, 0.5422, 0.13, 0.5422, 0.37])
me_cylinder_010.materials.append(mat_material_002)
me_cylinder_010.use_remesh_fix_poles = True
me_cylinder_010.use_remesh_preserve_attributes = False
me_cylinder_010.use_mirror_vertex_groups = False
me_cylinder_010.update()
me_cylinder_011 = bpy.data.meshes.new('Cylinder.011')
me_cylinder_011.from_pydata([(1.22e-05, 1.0, -12.0), (0.0, 1.0, 1.192e-07), (0.866, 0.5, -12.0), (0.866, 0.5, 1.192e-07), (0.866, -0.5, -12.0), (0.866, -0.5, 1.192e-07), (1.211e-05, -1.0, -12.0), (-8.742e-08, -1.0, 1.192e-07), (-0.866, -0.5, -12.0), (-0.866, -0.5, 1.192e-07), (-0.866, 0.5, -12.0), (-0.866, 0.5, 1.192e-07)], [], [(0, 1, 3, 2), (2, 3, 5, 4), (4, 5, 7, 6), (6, 7, 9, 8), (3, 1, 11, 9, 7, 5), (8, 9, 11, 10), (10, 11, 1, 0), (0, 2, 4, 6, 8, 10)])
_uv = me_cylinder_011.uv_layers.new(name='UVMap')
_uv.uv.foreach_set('vector', [1.0, 0.5, 1.0, 1.0, 0.8333, 1.0, 0.8333, 0.5, 0.8333, 0.5, 0.8333, 1.0, 0.6667, 1.0, 0.6667, 0.5, 0.6667, 0.5, 0.6667, 1.0, 0.5, 1.0, 0.5, 0.5, 0.5, 0.5, 0.5, 1.0, 0.3333, 1.0, 0.3333, 0.5, 0.4578, 0.37, 0.25, 0.49, 0.04215, 0.37, 0.04215, 0.13, 0.25, 0.01, 0.4578, 0.13, 0.3333, 0.5, 0.3333, 1.0, 0.1667, 1.0, 0.1667, 0.5, 0.1667, 0.5, 0.1667, 1.0, -8.941e-08, 1.0, -8.941e-08, 0.5, 0.75, 0.49, 0.9578, 0.37, 0.9578, 0.13, 0.75, 0.01, 0.5422, 0.13, 0.5422, 0.37])
me_cylinder_011.materials.append(mat_material_002)
me_cylinder_011.use_remesh_fix_poles = True
me_cylinder_011.use_remesh_preserve_attributes = False
me_cylinder_011.use_mirror_vertex_groups = False
me_cylinder_011.update()
me_cylinder_012 = bpy.data.meshes.new('Cylinder.012')
me_cylinder_012.from_pydata([(1.22e-05, 1.0, -12.0), (0.0, 1.0, 1.192e-07), (0.866, 0.5, -12.0), (0.866, 0.5, 1.192e-07), (0.866, -0.5, -12.0), (0.866, -0.5, 1.192e-07), (1.211e-05, -1.0, -12.0), (-8.742e-08, -1.0, 1.192e-07), (-0.866, -0.5, -12.0), (-0.866, -0.5, 1.192e-07), (-0.866, 0.5, -12.0), (-0.866, 0.5, 1.192e-07)], [], [(0, 1, 3, 2), (2, 3, 5, 4), (4, 5, 7, 6), (6, 7, 9, 8), (3, 1, 11, 9, 7, 5), (8, 9, 11, 10), (10, 11, 1, 0), (0, 2, 4, 6, 8, 10)])
_uv = me_cylinder_012.uv_layers.new(name='UVMap')
_uv.uv.foreach_set('vector', [1.0, 0.5, 1.0, 1.0, 0.8333, 1.0, 0.8333, 0.5, 0.8333, 0.5, 0.8333, 1.0, 0.6667, 1.0, 0.6667, 0.5, 0.6667, 0.5, 0.6667, 1.0, 0.5, 1.0, 0.5, 0.5, 0.5, 0.5, 0.5, 1.0, 0.3333, 1.0, 0.3333, 0.5, 0.4578, 0.37, 0.25, 0.49, 0.04215, 0.37, 0.04215, 0.13, 0.25, 0.01, 0.4578, 0.13, 0.3333, 0.5, 0.3333, 1.0, 0.1667, 1.0, 0.1667, 0.5, 0.1667, 0.5, 0.1667, 1.0, -8.941e-08, 1.0, -8.941e-08, 0.5, 0.75, 0.49, 0.9578, 0.37, 0.9578, 0.13, 0.75, 0.01, 0.5422, 0.13, 0.5422, 0.37])
me_cylinder_012.materials.append(mat_material_002)
me_cylinder_012.use_remesh_fix_poles = True
me_cylinder_012.use_remesh_preserve_attributes = False
me_cylinder_012.use_mirror_vertex_groups = False
me_cylinder_012.update()
me_cylinder_013 = bpy.data.meshes.new('Cylinder.013')
me_cylinder_013.from_pydata([(1.22e-05, 1.0, -12.0), (0.0, 1.0, 1.192e-07), (0.866, 0.5, -12.0), (0.866, 0.5, 1.192e-07), (0.866, -0.5, -12.0), (0.866, -0.5, 1.192e-07), (1.211e-05, -1.0, -12.0), (-8.742e-08, -1.0, 1.192e-07), (-0.866, -0.5, -12.0), (-0.866, -0.5, 1.192e-07), (-0.866, 0.5, -12.0), (-0.866, 0.5, 1.192e-07)], [], [(0, 1, 3, 2), (2, 3, 5, 4), (4, 5, 7, 6), (6, 7, 9, 8), (3, 1, 11, 9, 7, 5), (8, 9, 11, 10), (10, 11, 1, 0), (0, 2, 4, 6, 8, 10)])
_uv = me_cylinder_013.uv_layers.new(name='UVMap')
_uv.uv.foreach_set('vector', [1.0, 0.5, 1.0, 1.0, 0.8333, 1.0, 0.8333, 0.5, 0.8333, 0.5, 0.8333, 1.0, 0.6667, 1.0, 0.6667, 0.5, 0.6667, 0.5, 0.6667, 1.0, 0.5, 1.0, 0.5, 0.5, 0.5, 0.5, 0.5, 1.0, 0.3333, 1.0, 0.3333, 0.5, 0.4578, 0.37, 0.25, 0.49, 0.04215, 0.37, 0.04215, 0.13, 0.25, 0.01, 0.4578, 0.13, 0.3333, 0.5, 0.3333, 1.0, 0.1667, 1.0, 0.1667, 0.5, 0.1667, 0.5, 0.1667, 1.0, -8.941e-08, 1.0, -8.941e-08, 0.5, 0.75, 0.49, 0.9578, 0.37, 0.9578, 0.13, 0.75, 0.01, 0.5422, 0.13, 0.5422, 0.37])
me_cylinder_013.materials.append(mat_material_002)
me_cylinder_013.use_remesh_fix_poles = True
me_cylinder_013.use_remesh_preserve_attributes = False
me_cylinder_013.use_mirror_vertex_groups = False
me_cylinder_013.update()
me_cylinder_014 = bpy.data.meshes.new('Cylinder.014')
me_cylinder_014.from_pydata([(1.129e-05, 1.0, -16.0), (0.866, 0.5, -16.0), (0.866, -0.5, -16.0), (1.121e-05, -1.0, -16.0), (-0.866, -0.5, -16.0), (-0.866, 0.5, -16.0), (-0.1827, 1.0, -16.46), (0.6174, 0.5, -16.62), (0.6174, -0.5, -16.62), (-0.1827, -1.0, -16.46), (-0.9828, -0.5, -16.29), (-0.9828, 0.5, -16.29), (-0.7029, 1.0, -16.85), (-0.09056, 0.5, -17.15), (-0.09056, -0.5, -17.15), (-0.7029, -1.0, -16.85), (-1.315, -0.5, -16.54), (-1.315, 0.5, -16.54), (-1.482, 1.0, -17.11), (-1.15, 0.5, -17.51), (-1.15, -0.5, -17.51), (-1.482, -1.0, -17.11), (-1.813, -0.5, -16.71), (-1.813, 0.5, -16.71), (-2.4, 1.0, -17.2), (-2.4, 0.5, -17.63), (-2.4, -0.5, -17.63), (-2.4, -1.0, -17.2), (-2.4, -0.5, -16.77), (-2.4, 0.5, -16.77), (5.647e-06, 1.0, -9.0), (0.866, 0.5, -9.0), (0.866, -0.5, -9.0), (5.559e-06, -1.0, -9.0), (-0.866, -0.5, -9.0), (-0.866, 0.5, -9.0)], [], [(2, 3, 9, 8), (8, 9, 15, 14), (5, 0, 6, 11), (3, 4, 10, 9), (1, 2, 8, 7), (4, 5, 11, 10), (0, 1, 7, 6), (13, 14, 20, 19), (6, 7, 13, 12), (11, 6, 12, 17), (9, 10, 16, 15), (7, 8, 14, 13), (10, 11, 17, 16), (18, 19, 25, 24), (16, 17, 23, 22), (14, 15, 21, 20), (12, 13, 19, 18), (17, 12, 18, 23), (15, 16, 22, 21), (24, 25, 26, 27, 28, 29), (23, 18, 24, 29), (21, 22, 28, 27), (19, 20, 26, 25), (22, 23, 29, 28), (20, 21, 27, 26), (5, 35, 30, 0), (4, 34, 35, 5), (3, 33, 34, 4), (2, 32, 33, 3), (1, 31, 32, 2), (0, 30, 31, 1)])
_uv = me_cylinder_014.uv_layers.new(name='UVMap')
_uv.uv.foreach_set('vector', [0.6667, 0.5, 0.5, 0.5, 0.5, 0.5, 0.6667, 0.5, 0.6667, 0.5, 0.5, 0.5, 0.5, 0.5, 0.6667, 0.5, 0.1667, 0.5, -8.941e-08, 0.5, -8.941e-08, 0.5, 0.1667, 0.5, 0.5, 0.5, 0.3333, 0.5, 0.3333, 0.5, 0.5, 0.5, 0.8333, 0.5, 0.6667, 0.5, 0.6667, 0.5, 0.8333, 0.5, 0.3333, 0.5, 0.1667, 0.5, 0.1667, 0.5, 0.3333, 0.5, 1.0, 0.5, 0.8333, 0.5, 0.8333, 0.5, 1.0, 0.5, 0.8333, 0.5, 0.6667, 0.5, 0.6667, 0.5, 0.8333, 0.5, 1.0, 0.5, 0.8333, 0.5, 0.8333, 0.5, 1.0, 0.5, 0.1667, 0.5, -8.941e-08, 0.5, -8.941e-08, 0.5, 0.1667, 0.5, 0.5, 0.5, 0.3333, 0.5, 0.3333, 0.5, 0.5, 0.5, 0.8333, 0.5, 0.6667, 0.5, 0.6667, 0.5, 0.8333, 0.5, 0.3333, 0.5, 0.1667, 0.5, 0.1667, 0.5, 0.3333, 0.5, 1.0, 0.5, 0.8333, 0.5, 0.8333, 0.5, 1.0, 0.5, 0.3333, 0.5, 0.1667, 0.5, 0.1667, 0.5, 0.3333, 0.5, 0.6667, 0.5, 0.5, 0.5, 0.5, 0.5, 0.6667, 0.5, 1.0, 0.5, 0.8333, 0.5, 0.8333, 0.5, 1.0, 0.5, 0.1667, 0.5, -8.941e-08, 0.5, -8.941e-08, 0.5, 0.1667, 0.5, 0.5, 0.5, 0.3333, 0.5, 0.3333, 0.5, 0.5, 0.5, 0.75, 0.49, 0.9578, 0.37, 0.9578, 0.13, 0.75, 0.01, 0.5422, 0.13, 0.5422, 0.37, 0.1667, 0.5, -8.941e-08, 0.5, -8.941e-08, 0.5, 0.1667, 0.5, 0.5, 0.5, 0.3333, 0.5, 0.3333, 0.5, 0.5, 0.5, 0.8333, 0.5, 0.6667, 0.5, 0.6667, 0.5, 0.8333, 0.5, 0.3333, 0.5, 0.1667, 0.5, 0.1667, 0.5, 0.3333, 0.5, 0.6667, 0.5, 0.5, 0.5, 0.5, 0.5, 0.6667, 0.5, 0.1667, 0.5, 0.1667, 0.75, -8.941e-08, 0.75, -8.941e-08, 0.5, 0.3333, 0.5, 0.3333, 0.75, 0.1667, 0.75, 0.1667, 0.5, 0.5, 0.5, 0.5, 0.75, 0.3333, 0.75, 0.3333, 0.5, 0.6667, 0.5, 0.6667, 0.75, 0.5, 0.75, 0.5, 0.5, 0.8333, 0.5, 0.8333, 0.75, 0.6667, 0.75, 0.6667, 0.5, 1.0, 0.5, 1.0, 0.75, 0.8333, 0.75, 0.8333, 0.5])
me_cylinder_014.materials.append(mat_material_002)
me_cylinder_014.use_remesh_fix_poles = True
me_cylinder_014.use_remesh_preserve_attributes = False
me_cylinder_014.use_mirror_vertex_groups = False
me_cylinder_014.update()

# ---- objects
ob_cube = bpy.data.objects.new('Cube', me_cube_001)
ob_cylinder = bpy.data.objects.new('Cylinder', me_cylinder)
ob_cylinder_001 = bpy.data.objects.new('Cylinder.001', me_cylinder_001)
ob_cylinder_002 = bpy.data.objects.new('Cylinder.002', me_cylinder_002)
ob_cylinder_003 = bpy.data.objects.new('Cylinder.003', me_cylinder_003)
ob_cylinder_004 = bpy.data.objects.new('Cylinder.004', me_cylinder_004)
ob_cylinder_006 = bpy.data.objects.new('Cylinder.006', me_cylinder_006)
ob_cylinder_007 = bpy.data.objects.new('Cylinder.007', me_cylinder_007)
ob_cylinder_008 = bpy.data.objects.new('Cylinder.008', me_cylinder_008)
ob_cylinder_009 = bpy.data.objects.new('Cylinder.009', me_cylinder_009)
ob_cylinder_005 = bpy.data.objects.new('Cylinder.005', me_cylinder_005)
ob_plane = bpy.data.objects.new('Plane', me_plane)
ob_cylinder_010 = bpy.data.objects.new('Cylinder.010', me_cylinder_010)
ob_cylinder_011 = bpy.data.objects.new('Cylinder.011', me_cylinder_011)
ob_cylinder_012 = bpy.data.objects.new('Cylinder.012', me_cylinder_012)
ob_cylinder_013 = bpy.data.objects.new('Cylinder.013', me_cylinder_013)
ob_cylinder_014 = bpy.data.objects.new('Cylinder.014', me_cylinder_014)

# ---- transforms, parenting, visibility, modifiers, constraints
ob_cube.location = (0.0, 0.0, 0.0)
ob_cube.lineart.crease_threshold = 0.0
ob_cylinder.location = (-2.95, -0.1, 0.85)
ob_cylinder.rotation_euler = (-1.344e-07, -1.571, 0.0)
ob_cylinder.scale = (0.05, 0.05, 0.05)
ob_cylinder.lineart.crease_threshold = 0.0
ob_cylinder_001.location = (-2.95, -1.0, 0.85)
ob_cylinder_001.rotation_euler = (-1.344e-07, -1.571, 0.0)
ob_cylinder_001.scale = (0.05, 0.05, 0.05)
ob_cylinder_001.lineart.crease_threshold = 0.0
ob_cylinder_002.location = (-3.05, -1.0, 0.05)
ob_cylinder_002.rotation_euler = (-2.687e-07, -3.142, -1.344e-07)
ob_cylinder_002.scale = (0.05, 0.05, 0.05)
ob_cylinder_002.lineart.crease_threshold = 0.0
ob_cylinder_003.location = (-3.05, -1.0, 1.45)
ob_cylinder_003.rotation_euler = (1.571, -1.571, 0.0)
ob_cylinder_003.scale = (0.025, 0.025, 0.05)
ob_cylinder_003.lineart.crease_threshold = 0.0
ob_cylinder_004.location = (-3.05, -1.0, 0.85)
ob_cylinder_004.rotation_euler = (1.571, -1.571, 0.0)
ob_cylinder_004.scale = (0.025, 0.025, 0.05)
ob_cylinder_004.lineart.crease_threshold = 0.0
ob_cylinder_006.location = (0.05, -1.0, 1.45)
ob_cylinder_006.rotation_euler = (1.571, -1.571, 0.0)
ob_cylinder_006.scale = (0.025, 0.025, 0.05)
ob_cylinder_006.lineart.crease_threshold = 0.0
ob_cylinder_007.location = (0.05, -1.0, 0.85)
ob_cylinder_007.rotation_euler = (1.571, -1.571, 0.0)
ob_cylinder_007.scale = (0.025, 0.025, 0.05)
ob_cylinder_007.lineart.crease_threshold = 0.0
ob_cylinder_008.location = (-3.05, -1.0, 0.35)
ob_cylinder_008.rotation_euler = (1.571, -1.571, 0.0)
ob_cylinder_008.scale = (0.025, 0.025, 0.05)
ob_cylinder_008.lineart.crease_threshold = 0.0
ob_cylinder_009.location = (0.05, -1.0, 0.35)
ob_cylinder_009.rotation_euler = (1.571, -1.571, 0.0)
ob_cylinder_009.scale = (0.025, 0.025, 0.05)
ob_cylinder_009.lineart.crease_threshold = 0.0
ob_cylinder_005.location = (-3.05, -0.1, 0.05)
ob_cylinder_005.scale = (0.05, 0.05, 0.05)
ob_cylinder_005.lineart.crease_threshold = 0.0
_m = ob_cylinder_005.modifiers.new('Mirror', 'MIRROR')
_m.use_axis = (True, True, False)
_m.mirror_object = ob_plane
ob_plane.location = (-1.5, -0.55, 0.9121)
ob_plane.scale = (0.2, 0.2, 0.2)
ob_plane.lineart.crease_threshold = 0.0
ob_cylinder_010.location = (-3.05, -0.4, 1.45)
ob_cylinder_010.rotation_euler = (-7.55e-08, -7.55e-08, 1.571)
ob_cylinder_010.scale = (0.025, 0.025, 0.05)
ob_cylinder_010.lineart.crease_threshold = 0.0
ob_cylinder_011.location = (0.05, -0.4, 1.45)
ob_cylinder_011.rotation_euler = (-7.55e-08, -7.55e-08, 1.571)
ob_cylinder_011.scale = (0.025, 0.025, 0.05)
ob_cylinder_011.lineart.crease_threshold = 0.0
ob_cylinder_012.location = (-3.05, -0.7, 1.45)
ob_cylinder_012.rotation_euler = (-7.55e-08, -7.55e-08, 1.571)
ob_cylinder_012.scale = (0.025, 0.025, 0.05)
ob_cylinder_012.lineart.crease_threshold = 0.0
ob_cylinder_013.location = (0.05, -0.7, 1.45)
ob_cylinder_013.rotation_euler = (-7.55e-08, -7.55e-08, 1.571)
ob_cylinder_013.scale = (0.025, 0.025, 0.05)
ob_cylinder_013.lineart.crease_threshold = 0.0
ob_cylinder_014.location = (-2.9, -1.0, 1.0)
ob_cylinder_014.rotation_euler = (1.571, -1.571, 0.0)
ob_cylinder_014.scale = (0.025, 0.025, 0.05)
ob_cylinder_014.lineart.crease_threshold = 0.0
_m = ob_cylinder_014.modifiers.new('Mirror', 'MIRROR')
_m.use_axis = (False, True, False)
_m.mirror_object = ob_plane

# ---- collection membership
col_collection.objects.link(ob_cube)
col_collection.objects.link(ob_cylinder)
col_collection.objects.link(ob_cylinder_001)
col_collection.objects.link(ob_cylinder_002)
col_collection.objects.link(ob_cylinder_003)
col_collection.objects.link(ob_cylinder_004)
col_collection.objects.link(ob_cylinder_006)
col_collection.objects.link(ob_cylinder_007)
col_collection.objects.link(ob_cylinder_008)
col_collection.objects.link(ob_cylinder_009)
col_collection.objects.link(ob_cylinder_005)
col_collection.objects.link(ob_plane)
col_collection.objects.link(ob_cylinder_010)
col_collection.objects.link(ob_cylinder_011)
col_collection.objects.link(ob_cylinder_012)
col_collection.objects.link(ob_cylinder_013)
col_collection.objects.link(ob_cylinder_014)

# ---- scene / render settings (as saved in the file)
scene.frame_start = 1; scene.frame_end = 250; scene.frame_set(1)
scene.render.engine = 'BLENDER_EEVEE_NEXT'
scene.cycles.use_denoising = False
scene.cycles.samples = 128
scene.cycles.sampling_pattern = 'TABULATED_SOBOL'
scene.cycles.use_adaptive_sampling = False
scene.cycles.use_light_tree = False
scene.view_settings.view_transform = 'Filmic'
bpy.context.view_layer.update()

# ---- added for rendering (the .blend has no active camera and no usable light): camera, sun
cam_auto = bpy.data.cameras.new('AutoCamera')
cam_auto.lens = 50.0
cam_auto.sensor_width = 36.0
cam_auto.clip_end = 1000.0
ob_auto_camera = bpy.data.objects.new('AutoCamera', cam_auto)
scene.collection.objects.link(ob_auto_camera)
ob_auto_camera.location = (2.03249, -4.78899, 3.751)
ob_auto_camera.rotation_euler = (1.09748, -7.21219e-08, 0.694738)
scene.camera = ob_auto_camera
light_auto_sun = bpy.data.lights.new('AutoSun', 'SUN')
light_auto_sun.energy = 3.0
light_auto_sun.angle = 0.0523599
ob_auto_sun = bpy.data.objects.new('AutoSun', light_auto_sun)
scene.collection.objects.link(ob_auto_sun)
ob_auto_sun.rotation_euler = (0.872665, 0.174533, 0.523599)
bpy.context.view_layer.update()
